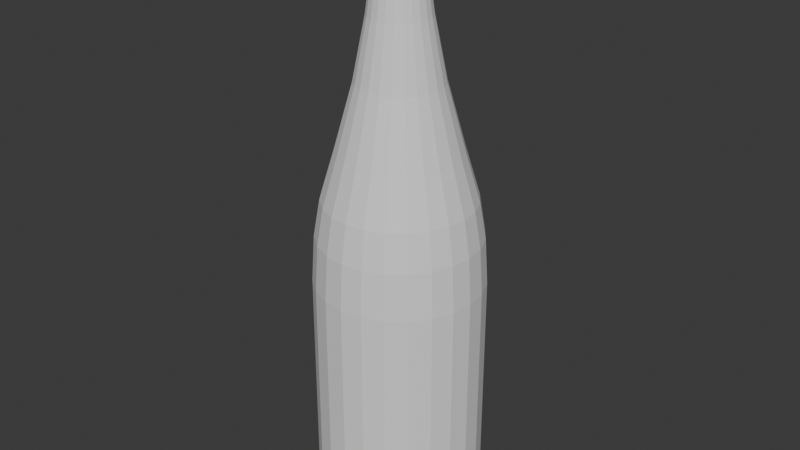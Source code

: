 # Source: beer_model.blend  (saved by Blender 4.0.36; exported with 4.5.12 LTS)
import bpy
from mathutils import Matrix  # noqa: F401  (used for matrix-valued properties, if any)

bpy.ops.wm.read_factory_settings(use_empty=True)
scene = bpy.context.scene
scene.name = 'Scene'

# ---- collections
col_collection = bpy.data.collections.new('Collection'); scene.collection.children.link(col_collection)

# ---- world
world_world = bpy.data.worlds.new('World'); scene.world = world_world
world_world.use_nodes = True; world_world.node_tree.nodes.clear()
_N = world_world.node_tree.nodes; _L = world_world.node_tree.links
n0 = _N.new('ShaderNodeOutputWorld'); n0.name = 'World Output'; n0.location = (300, 300)
n1 = _N.new('ShaderNodeBackground'); n1.name = 'Background'; n1.location = (10, 300)
n1.inputs[0].default_value = (0.05088, 0.05088, 0.05088, 1.0)
_L.new(n1.outputs[0], n0.inputs[0])
n0.is_active_output = True
world_world.color = (0.05088, 0.05088, 0.05088)
world_world.use_sun_shadow = False
world_world.sun_shadow_jitter_overblur = 0.0

# ---- meshes
me_cylinder = bpy.data.meshes.new('Cylinder')
me_cylinder.from_pydata([(0.0, 1.0, 0.9908), (0.2588, 0.9659, 0.9908), (0.5, 0.866, 0.9908), (0.7071, 0.7071, 0.9908), (0.866, 0.5, 0.9908), (0.9659, 0.2588, 0.9908), (1.0, 0.0, 0.9908), (0.9659, -0.2588, 0.9908), (0.866, -0.5, 0.9908), (0.7071, -0.7071, 0.9908), (0.5, -0.866, 0.9908), (0.2588, -0.9659, 0.9908), (0.0, -1.0, 0.9908), (-0.2588, -0.9659, 0.9908), (-0.5, -0.866, 0.9908), (-0.7071, -0.7071, 0.9908), (-0.866, -0.5, 0.9908), (-0.9659, -0.2588, 0.9908), (-1.0, 0.0, 0.9908), (-0.9659, 0.2588, 0.9908), (-0.866, 0.5, 0.9908), (-0.7071, 0.7071, 0.9908), (-0.5, 0.866, 0.9908), (-0.2588, 0.9659, 0.9908), (0.0, 0.8872, -1.555), (0.0, 1.0, -1.443), (0.0, 0.9436, -1.54), (0.0, 0.9849, -1.499), (0.2296, 0.857, -1.555), (0.2588, 0.9659, -1.443), (0.2442, 0.9114, -1.54), (0.2549, 0.9513, -1.499), (0.4436, 0.7683, -1.555), (0.5, 0.866, -1.443), (0.4718, 0.8172, -1.54), (0.4924, 0.8529, -1.499), (0.6273, 0.6273, -1.555), (0.7071, 0.7071, -1.443), (0.6672, 0.6672, -1.54), (0.6964, 0.6964, -1.499), (0.7683, 0.4436, -1.555), (0.866, 0.5, -1.443), (0.8172, 0.4718, -1.54), (0.8529, 0.4924, -1.499), (0.857, 0.2296, -1.555), (0.9659, 0.2588, -1.443), (0.9114, 0.2442, -1.54), (0.9513, 0.2549, -1.499), (0.8872, 0.0, -1.555), (1.0, 0.0, -1.443), (0.9436, 0.0, -1.54), (0.9849, 0.0, -1.499), (0.857, -0.2296, -1.555), (0.9659, -0.2588, -1.443), (0.9114, -0.2442, -1.54), (0.9513, -0.2549, -1.499), (0.7683, -0.4436, -1.555), (0.866, -0.5, -1.443), (0.8172, -0.4718, -1.54), (0.8529, -0.4924, -1.499), (0.6273, -0.6273, -1.555), (0.7071, -0.7071, -1.443), (0.6672, -0.6672, -1.54), (0.6964, -0.6964, -1.499), (0.4436, -0.7683, -1.555), (0.5, -0.866, -1.443), (0.4718, -0.8172, -1.54), (0.4924, -0.8529, -1.499), (0.2296, -0.857, -1.555), (0.2588, -0.9659, -1.443), (0.2442, -0.9114, -1.54), (0.2549, -0.9513, -1.499), (0.0, -0.8872, -1.555), (0.0, -1.0, -1.443), (0.0, -0.9436, -1.54), (0.0, -0.9849, -1.499), (-0.2296, -0.857, -1.555), (-0.2588, -0.9659, -1.443), (-0.2442, -0.9114, -1.54), (-0.2549, -0.9513, -1.499), (-0.4436, -0.7683, -1.555), (-0.5, -0.866, -1.443), (-0.4718, -0.8172, -1.54), (-0.4924, -0.8529, -1.499), (-0.6273, -0.6273, -1.555), (-0.7071, -0.7071, -1.443), (-0.6672, -0.6672, -1.54), (-0.6964, -0.6964, -1.499), (-0.7683, -0.4436, -1.555), (-0.866, -0.5, -1.443), (-0.8172, -0.4718, -1.54), (-0.8529, -0.4924, -1.499), (-0.857, -0.2296, -1.555), (-0.9659, -0.2588, -1.443), (-0.9114, -0.2442, -1.54), (-0.9513, -0.2549, -1.499), (-0.8872, 0.0, -1.555), (-1.0, 0.0, -1.443), (-0.9436, 0.0, -1.54), (-0.9849, 0.0, -1.499), (-0.857, 0.2296, -1.555), (-0.9659, 0.2588, -1.443), (-0.9114, 0.2442, -1.54), (-0.9513, 0.2549, -1.499), (-0.7683, 0.4436, -1.555), (-0.866, 0.5, -1.443), (-0.8172, 0.4718, -1.54), (-0.8529, 0.4924, -1.499), (-0.6273, 0.6273, -1.555), (-0.7071, 0.7071, -1.443), (-0.6672, 0.6672, -1.54), (-0.6964, 0.6964, -1.499), (-0.4436, 0.7683, -1.555), (-0.5, 0.866, -1.443), (-0.4718, 0.8172, -1.54), (-0.4924, 0.8529, -1.499), (-0.2296, 0.857, -1.555), (-0.2588, 0.9659, -1.443), (-0.2442, 0.9114, -1.54), (-0.2549, 0.9513, -1.499), (0.0, 1.0, -0.9735), (0.2588, 0.9659, -0.9735), (-0.2588, 0.9659, -0.9735), (0.5, 0.866, -0.9735), (0.7071, 0.7071, -0.9735), (0.866, 0.5, -0.9735), (0.9659, 0.2588, -0.9735), (1.0, 0.0, -0.9735), (0.9659, -0.2588, -0.9735), (0.866, -0.5, -0.9735), (0.7071, -0.7071, -0.9735), (0.5, -0.866, -0.9735), (0.2588, -0.9659, -0.9735), (0.0, -1.0, -0.9735), (-0.2588, -0.9659, -0.9735), (-0.5, -0.866, -0.9735), (-0.7071, -0.7071, -0.9735), (-0.866, -0.5, -0.9735), (-0.9659, -0.2588, -0.9735), (-1.0, 0.0, -0.9735), (-0.9659, 0.2588, -0.9735), (-0.866, 0.5, -0.9735), (-0.7071, 0.7071, -0.9735), (-0.5, 0.866, -0.9735), (-5.131e-10, 0.9651, 1.482), (0.2498, 0.9322, 1.482), (0.4825, 0.8358, 1.482), (0.6824, 0.6824, 1.482), (0.8358, 0.4825, 1.482), (0.9322, 0.2498, 1.482), (0.9651, -1.466e-10, 1.482), (0.9322, -0.2498, 1.482), (0.8358, -0.4825, 1.482), (0.6824, -0.6824, 1.482), (0.4825, -0.8358, 1.482), (0.2498, -0.9322, 1.482), (-5.131e-10, -0.9651, 1.482), (-0.2498, -0.9322, 1.482), (-0.4825, -0.8358, 1.482), (-0.6824, -0.6824, 1.482), (-0.8358, -0.4825, 1.482), (-0.9322, -0.2498, 1.482), (-0.9651, -1.466e-10, 1.482), (-0.9322, 0.2498, 1.482), (-0.8358, 0.4825, 1.482), (-0.6824, 0.6824, 1.482), (-0.4825, 0.8358, 1.482), (-0.2498, 0.9322, 1.482), (-3.452e-09, 0.89, 1.872), (0.2303, 0.8597, 1.872), (0.445, 0.7708, 1.872), (0.6293, 0.6293, 1.872), (0.7708, 0.445, 1.872), (0.8597, 0.2303, 1.872), (0.89, -1.963e-09, 1.872), (0.8597, -0.2303, 1.872), (0.7708, -0.445, 1.872), (0.6293, -0.6293, 1.872), (0.445, -0.7708, 1.872), (0.2303, -0.8597, 1.872), (-3.452e-09, -0.89, 1.872), (-0.2303, -0.8597, 1.872), (-0.445, -0.7708, 1.872), (-0.6293, -0.6293, 1.872), (-0.7708, -0.445, 1.872), (-0.8597, -0.2303, 1.872), (-0.89, -1.963e-09, 1.872), (-0.8597, 0.2303, 1.872), (-0.7708, 0.445, 1.872), (-0.6293, 0.6293, 1.872), (-0.445, 0.7708, 1.872), (-0.2303, 0.8597, 1.872), (-3.109e-09, 0.7205, 2.372), (0.1865, 0.696, 2.372), (0.3603, 0.624, 2.372), (0.5095, 0.5095, 2.372), (0.624, 0.3603, 2.372), (0.696, 0.1865, 2.372), (0.7205, 1.469e-09, 2.372), (0.696, -0.1865, 2.372), (0.624, -0.3603, 2.372), (0.5095, -0.5095, 2.372), (0.3603, -0.624, 2.372), (0.1865, -0.696, 2.372), (-3.109e-09, -0.7205, 2.372), (-0.1865, -0.696, 2.372), (-0.3603, -0.624, 2.372), (-0.5095, -0.5095, 2.372), (-0.624, -0.3603, 2.372), (-0.696, -0.1865, 2.372), (-0.7205, 1.469e-09, 2.372), (-0.696, 0.1865, 2.372), (-0.624, 0.3603, 2.372), (-0.5095, 0.5095, 2.372), (-0.3603, 0.624, 2.372), (-0.1865, 0.696, 2.372), (-1.343e-08, 0.5057, 3.053), (0.1309, 0.4884, 3.053), (0.2528, 0.4379, 3.053), (0.3576, 0.3576, 3.053), (0.4379, 0.2528, 3.053), (0.4884, 0.1309, 3.053), (0.5057, 1.518e-09, 3.053), (0.4884, -0.1309, 3.053), (0.4379, -0.2528, 3.053), (0.3576, -0.3576, 3.053), (0.2528, -0.4379, 3.053), (0.1309, -0.4884, 3.053), (-1.343e-08, -0.5057, 3.053), (-0.1309, -0.4884, 3.053), (-0.2528, -0.4379, 3.053), (-0.3576, -0.3576, 3.053), (-0.4379, -0.2528, 3.053), (-0.4884, -0.1309, 3.053), (-0.5057, 1.518e-09, 3.053), (-0.4884, 0.1309, 3.053), (-0.4379, 0.2528, 3.053), (-0.3576, 0.3576, 3.053), (-0.2528, 0.4379, 3.053), (-0.1309, 0.4884, 3.053), (-1.304e-08, 0.361, 3.688), (0.09343, 0.3487, 3.688), (0.1805, 0.3126, 3.688), (0.2553, 0.2553, 3.688), (0.3126, 0.1805, 3.688), (0.3487, 0.09343, 3.688), (0.361, 2.285e-09, 3.688), (0.3487, -0.09343, 3.688), (0.3126, -0.1805, 3.688), (0.2553, -0.2553, 3.688), (0.1805, -0.3126, 3.688), (0.09343, -0.3487, 3.688), (-1.304e-08, -0.361, 3.688), (-0.09343, -0.3487, 3.688), (-0.1805, -0.3126, 3.688), (-0.2553, -0.2553, 3.688), (-0.3126, -0.1805, 3.688), (-0.3487, -0.09343, 3.688), (-0.361, 2.285e-09, 3.688), (-0.3487, 0.09343, 3.688), (-0.3126, 0.1805, 3.688), (-0.2553, 0.2553, 3.688), (-0.1805, 0.3126, 3.688), (-0.09343, 0.3487, 3.688), (-1.058e-08, 0.2777, 4.207), (0.07188, 0.2683, 4.207), (0.1389, 0.2405, 4.207), (0.1964, 0.1964, 4.207), (0.2405, 0.1389, 4.207), (0.2683, 0.07188, 4.207), (0.2777, 1.758e-09, 4.207), (0.2683, -0.07188, 4.207), (0.2405, -0.1389, 4.207), (0.1964, -0.1964, 4.207), (0.1389, -0.2405, 4.207), (0.07188, -0.2683, 4.207), (-1.058e-08, -0.2777, 4.207), (-0.07188, -0.2683, 4.207), (-0.1389, -0.2405, 4.207), (-0.1964, -0.1964, 4.207), (-0.2405, -0.1389, 4.207), (-0.2683, -0.07188, 4.207), (-0.2777, 1.758e-09, 4.207), (-0.2683, 0.07188, 4.207), (-0.2405, 0.1389, 4.207), (-0.1964, 0.1964, 4.207), (-0.1389, 0.2405, 4.207), (-0.07188, 0.2683, 4.207), (-1.427e-08, 0.3524, 4.238), (0.0912, 0.3404, 4.238), (0.1762, 0.3052, 4.238), (0.2492, 0.2492, 4.238), (0.3052, 0.1762, 4.238), (0.3404, 0.0912, 4.238), (0.3524, 2.795e-09, 4.238), (0.3404, -0.0912, 4.238), (0.3052, -0.1762, 4.238), (0.2492, -0.2492, 4.238), (0.1762, -0.3052, 4.238), (0.0912, -0.3404, 4.238), (-1.427e-08, -0.3524, 4.238), (-0.0912, -0.3404, 4.238), (-0.1762, -0.3052, 4.238), (-0.2492, -0.2492, 4.238), (-0.3052, -0.1762, 4.238), (-0.3404, -0.0912, 4.238), (-0.3524, 2.795e-09, 4.238), (-0.3404, 0.0912, 4.238), (-0.3052, 0.1762, 4.238), (-0.2492, 0.2492, 4.238), (-0.1762, 0.3052, 4.238), (-0.0912, 0.3404, 4.238), (-1.427e-08, 0.3524, 4.467), (0.0912, 0.3404, 4.467), (0.1762, 0.3052, 4.467), (0.2492, 0.2492, 4.467), (0.3052, 0.1762, 4.467), (0.3404, 0.0912, 4.467), (0.3524, 2.795e-09, 4.467), (0.3404, -0.0912, 4.467), (0.3052, -0.1762, 4.467), (0.2492, -0.2492, 4.467), (0.1762, -0.3052, 4.467), (0.0912, -0.3404, 4.467), (-1.427e-08, -0.3524, 4.467), (-0.0912, -0.3404, 4.467), (-0.1762, -0.3052, 4.467), (-0.2492, -0.2492, 4.467), (-0.3052, -0.1762, 4.467), (-0.3404, -0.0912, 4.467), (-0.3524, 2.795e-09, 4.467), (-0.3404, 0.0912, 4.467), (-0.3052, 0.1762, 4.467), (-0.2492, 0.2492, 4.467), (-0.1762, 0.3052, 4.467), (-0.0912, 0.3404, 4.467), (-1.073e-08, 0.2695, 4.501), (0.06976, 0.2603, 4.501), (0.1348, 0.2334, 4.501), (0.1906, 0.1906, 4.501), (0.2334, 0.1348, 4.501), (0.2603, 0.06976, 4.501), (0.2695, 2.384e-09, 4.501), (0.2603, -0.06976, 4.501), (0.2334, -0.1348, 4.501), (0.1906, -0.1906, 4.501), (0.1348, -0.2334, 4.501), (0.06976, -0.2603, 4.501), (-1.073e-08, -0.2695, 4.501), (-0.06976, -0.2603, 4.501), (-0.1348, -0.2334, 4.501), (-0.1906, -0.1906, 4.501), (-0.2334, -0.1348, 4.501), (-0.2603, -0.06976, 4.501), (-0.2695, 2.384e-09, 4.501), (-0.2603, 0.06976, 4.501), (-0.2334, 0.1348, 4.501), (-0.1906, 0.1906, 4.501), (-0.1348, 0.2334, 4.501), (-0.06976, 0.2603, 4.501), (-1.237e-08, 0.3541, 4.501), (0.09164, 0.342, 4.501), (0.177, 0.3066, 4.501), (0.2504, 0.2504, 4.501), (0.3066, 0.177, 4.501), (0.342, 0.09164, 4.501), (0.3541, 4.449e-09, 4.501), (0.342, -0.09164, 4.501), (0.3066, -0.177, 4.501), (0.2504, -0.2504, 4.501), (0.177, -0.3066, 4.501), (0.09164, -0.342, 4.501), (-1.237e-08, -0.3541, 4.501), (-0.09164, -0.342, 4.501), (-0.177, -0.3066, 4.501), (-0.2504, -0.2504, 4.501), (-0.3066, -0.177, 4.501), (-0.342, -0.09164, 4.501), (-0.3541, 4.449e-09, 4.501), (-0.342, 0.09164, 4.501), (-0.3066, 0.177, 4.501), (-0.2504, 0.2504, 4.501), (-0.177, 0.3066, 4.501), (-0.09164, 0.342, 4.501), (-1.237e-08, 0.3541, 4.609), (-1.211e-08, 0.2775, 4.685), (-1.234e-08, 0.3316, 4.663), (0.07183, 0.2681, 4.685), (0.09164, 0.342, 4.609), (0.08584, 0.3203, 4.663), (0.1388, 0.2403, 4.685), (0.177, 0.3066, 4.609), (0.1658, 0.2872, 4.663), (0.1962, 0.1962, 4.685), (0.2504, 0.2504, 4.609), (0.2345, 0.2345, 4.663), (0.2403, 0.1388, 4.685), (0.3066, 0.177, 4.609), (0.2872, 0.1658, 4.663), (0.2681, 0.07183, 4.685), (0.342, 0.09164, 4.609), (0.3203, 0.08584, 4.663), (0.2775, -1.09e-07, 4.685), (0.3541, 4.449e-09, 4.609), (0.3316, -2.875e-08, 4.663), (0.2681, -0.07183, 4.685), (0.342, -0.09164, 4.609), (0.3203, -0.08584, 4.663), (0.2403, -0.1388, 4.685), (0.3066, -0.177, 4.609), (0.2872, -0.1658, 4.663), (0.1962, -0.1962, 4.685), (0.2504, -0.2504, 4.609), (0.2345, -0.2345, 4.663), (0.1388, -0.2403, 4.685), (0.177, -0.3066, 4.609), (0.1658, -0.2872, 4.663), (0.07183, -0.2681, 4.685), (0.09164, -0.342, 4.609), (0.08584, -0.3203, 4.663), (-1.304e-08, -0.2775, 4.685), (-1.237e-08, -0.3541, 4.609), (-1.257e-08, -0.3316, 4.663), (-0.07183, -0.2681, 4.685), (-0.09164, -0.342, 4.609), (-0.08584, -0.3203, 4.663), (-0.1388, -0.2403, 4.685), (-0.177, -0.3066, 4.609), (-0.1658, -0.2872, 4.663), (-0.1962, -0.1962, 4.685), (-0.2504, -0.2504, 4.609), (-0.2345, -0.2345, 4.663), (-0.2403, -0.1388, 4.685), (-0.3066, -0.177, 4.609), (-0.2872, -0.1658, 4.663), (-0.2681, -0.07183, 4.685), (-0.342, -0.09164, 4.609), (-0.3203, -0.08584, 4.663), (-0.2775, -1.071e-07, 4.685), (-0.3541, 4.449e-09, 4.609), (-0.3316, -2.829e-08, 4.663), (-0.2681, 0.07183, 4.685), (-0.342, 0.09164, 4.609), (-0.3203, 0.08584, 4.663), (-0.2403, 0.1388, 4.685), (-0.3066, 0.177, 4.609), (-0.2872, 0.1658, 4.663), (-0.1962, 0.1962, 4.685), (-0.2504, 0.2504, 4.609), (-0.2345, 0.2345, 4.663), (-0.1388, 0.2403, 4.685), (-0.177, 0.3066, 4.609), (-0.1658, 0.2872, 4.663), (-0.07183, 0.2681, 4.685), (-0.09164, 0.342, 4.609), (-0.08584, 0.3203, 4.663)], [], [(122, 23, 0, 120), (123, 2, 3, 124), (124, 3, 4, 125), (125, 4, 5, 126), (126, 5, 6, 127), (127, 6, 7, 128), (128, 7, 8, 129), (129, 8, 9, 130), (130, 9, 10, 131), (131, 10, 11, 132), (132, 11, 12, 133), (133, 12, 13, 134), (134, 13, 14, 135), (135, 14, 15, 136), (136, 15, 16, 137), (137, 16, 17, 138), (138, 17, 18, 139), (139, 18, 19, 140), (140, 19, 20, 141), (141, 20, 21, 142), (142, 21, 22, 143), (143, 22, 23, 122), (18, 17, 161, 162), (121, 1, 2, 123), (120, 0, 1, 121), (25, 29, 31, 27), (27, 31, 30, 26), (26, 30, 28, 24), (29, 33, 35, 31), (31, 35, 34, 30), (30, 34, 32, 28), (33, 37, 39, 35), (35, 39, 38, 34), (34, 38, 36, 32), (37, 41, 43, 39), (39, 43, 42, 38), (38, 42, 40, 36), (41, 45, 47, 43), (43, 47, 46, 42), (42, 46, 44, 40), (45, 49, 51, 47), (47, 51, 50, 46), (46, 50, 48, 44), (49, 53, 55, 51), (51, 55, 54, 50), (50, 54, 52, 48), (53, 57, 59, 55), (55, 59, 58, 54), (54, 58, 56, 52), (57, 61, 63, 59), (59, 63, 62, 58), (58, 62, 60, 56), (61, 65, 67, 63), (63, 67, 66, 62), (62, 66, 64, 60), (65, 69, 71, 67), (67, 71, 70, 66), (66, 70, 68, 64), (69, 73, 75, 71), (71, 75, 74, 70), (70, 74, 72, 68), (73, 77, 79, 75), (75, 79, 78, 74), (74, 78, 76, 72), (77, 81, 83, 79), (79, 83, 82, 78), (78, 82, 80, 76), (81, 85, 87, 83), (83, 87, 86, 82), (82, 86, 84, 80), (85, 89, 91, 87), (87, 91, 90, 86), (86, 90, 88, 84), (89, 93, 95, 91), (91, 95, 94, 90), (90, 94, 92, 88), (93, 97, 99, 95), (95, 99, 98, 94), (94, 98, 96, 92), (97, 101, 103, 99), (99, 103, 102, 98), (98, 102, 100, 96), (101, 105, 107, 103), (103, 107, 106, 102), (102, 106, 104, 100), (105, 109, 111, 107), (107, 111, 110, 106), (106, 110, 108, 104), (109, 113, 115, 111), (111, 115, 114, 110), (110, 114, 112, 108), (113, 117, 119, 115), (115, 119, 118, 114), (114, 118, 116, 112), (117, 25, 27, 119), (119, 27, 26, 118), (118, 26, 24, 116), (24, 28, 32, 36, 40, 44, 48, 52, 56, 60, 64, 68, 72, 76, 80, 84, 88, 92, 96, 100, 104, 108, 112, 116), (25, 120, 121, 29), (29, 121, 123, 33), (113, 143, 122, 117), (109, 142, 143, 113), (105, 141, 142, 109), (101, 140, 141, 105), (97, 139, 140, 101), (93, 138, 139, 97), (89, 137, 138, 93), (85, 136, 137, 89), (81, 135, 136, 85), (77, 134, 135, 81), (73, 133, 134, 77), (69, 132, 133, 73), (65, 131, 132, 69), (61, 130, 131, 65), (57, 129, 130, 61), (53, 128, 129, 57), (49, 127, 128, 53), (45, 126, 127, 49), (41, 125, 126, 45), (37, 124, 125, 41), (33, 123, 124, 37), (117, 122, 120, 25), (11, 10, 154, 155), (4, 3, 147, 148), (19, 18, 162, 163), (12, 11, 155, 156), (5, 4, 148, 149), (20, 19, 163, 164), (13, 12, 156, 157), (6, 5, 149, 150), (21, 20, 164, 165), (14, 13, 157, 158), (7, 6, 150, 151), (22, 21, 165, 166), (15, 14, 158, 159), (8, 7, 151, 152), (23, 22, 166, 167), (1, 0, 144, 145), (16, 15, 159, 160), (9, 8, 152, 153), (0, 23, 167, 144), (2, 1, 145, 146), (17, 16, 160, 161), (10, 9, 153, 154), (3, 2, 146, 147), (149, 148, 172, 173), (164, 163, 187, 188), (157, 156, 180, 181), (150, 149, 173, 174), (165, 164, 188, 189), (158, 157, 181, 182), (151, 150, 174, 175), (166, 165, 189, 190), (159, 158, 182, 183), (152, 151, 175, 176), (167, 166, 190, 191), (145, 144, 168, 169), (160, 159, 183, 184), (153, 152, 176, 177), (144, 167, 191, 168), (146, 145, 169, 170), (161, 160, 184, 185), (154, 153, 177, 178), (147, 146, 170, 171), (162, 161, 185, 186), (155, 154, 178, 179), (148, 147, 171, 172), (163, 162, 186, 187), (156, 155, 179, 180), (177, 176, 200, 201), (168, 191, 215, 192), (170, 169, 193, 194), (185, 184, 208, 209), (178, 177, 201, 202), (171, 170, 194, 195), (186, 185, 209, 210), (179, 178, 202, 203), (172, 171, 195, 196), (187, 186, 210, 211), (180, 179, 203, 204), (173, 172, 196, 197), (188, 187, 211, 212), (181, 180, 204, 205), (174, 173, 197, 198), (189, 188, 212, 213), (182, 181, 205, 206), (175, 174, 198, 199), (190, 189, 213, 214), (183, 182, 206, 207), (176, 175, 199, 200), (191, 190, 214, 215), (169, 168, 192, 193), (184, 183, 207, 208), (201, 200, 224, 225), (192, 215, 239, 216), (194, 193, 217, 218), (209, 208, 232, 233), (202, 201, 225, 226), (195, 194, 218, 219), (210, 209, 233, 234), (203, 202, 226, 227), (196, 195, 219, 220), (211, 210, 234, 235), (204, 203, 227, 228), (197, 196, 220, 221), (212, 211, 235, 236), (205, 204, 228, 229), (198, 197, 221, 222), (213, 212, 236, 237), (206, 205, 229, 230), (199, 198, 222, 223), (214, 213, 237, 238), (207, 206, 230, 231), (200, 199, 223, 224), (215, 214, 238, 239), (193, 192, 216, 217), (208, 207, 231, 232), (223, 222, 246, 247), (238, 237, 261, 262), (231, 230, 254, 255), (224, 223, 247, 248), (239, 238, 262, 263), (217, 216, 240, 241), (232, 231, 255, 256), (225, 224, 248, 249), (216, 239, 263, 240), (218, 217, 241, 242), (233, 232, 256, 257), (226, 225, 249, 250), (219, 218, 242, 243), (234, 233, 257, 258), (227, 226, 250, 251), (220, 219, 243, 244), (235, 234, 258, 259), (228, 227, 251, 252), (221, 220, 244, 245), (236, 235, 259, 260), (229, 228, 252, 253), (222, 221, 245, 246), (237, 236, 260, 261), (230, 229, 253, 254), (255, 254, 278, 279), (248, 247, 271, 272), (263, 262, 286, 287), (241, 240, 264, 265), (256, 255, 279, 280), (249, 248, 272, 273), (240, 263, 287, 264), (242, 241, 265, 266), (257, 256, 280, 281), (250, 249, 273, 274), (243, 242, 266, 267), (258, 257, 281, 282), (251, 250, 274, 275), (244, 243, 267, 268), (259, 258, 282, 283), (252, 251, 275, 276), (245, 244, 268, 269), (260, 259, 283, 284), (253, 252, 276, 277), (246, 245, 269, 270), (261, 260, 284, 285), (254, 253, 277, 278), (247, 246, 270, 271), (262, 261, 285, 286), (268, 267, 291, 292), (283, 282, 306, 307), (276, 275, 299, 300), (269, 268, 292, 293), (284, 283, 307, 308), (277, 276, 300, 301), (270, 269, 293, 294), (285, 284, 308, 309), (278, 277, 301, 302), (271, 270, 294, 295), (286, 285, 309, 310), (279, 278, 302, 303), (272, 271, 295, 296), (287, 286, 310, 311), (265, 264, 288, 289), (280, 279, 303, 304), (273, 272, 296, 297), (264, 287, 311, 288), (266, 265, 289, 290), (281, 280, 304, 305), (274, 273, 297, 298), (267, 266, 290, 291), (282, 281, 305, 306), (275, 274, 298, 299), (296, 295, 319, 320), (311, 310, 334, 335), (289, 288, 312, 313), (304, 303, 327, 328), (297, 296, 320, 321), (288, 311, 335, 312), (290, 289, 313, 314), (305, 304, 328, 329), (298, 297, 321, 322), (291, 290, 314, 315), (306, 305, 329, 330), (299, 298, 322, 323), (292, 291, 315, 316), (307, 306, 330, 331), (300, 299, 323, 324), (293, 292, 316, 317), (308, 307, 331, 332), (301, 300, 324, 325), (294, 293, 317, 318), (309, 308, 332, 333), (302, 301, 325, 326), (295, 294, 318, 319), (310, 309, 333, 334), (303, 302, 326, 327), (318, 317, 341, 342), (333, 332, 356, 357), (326, 325, 349, 350), (319, 318, 342, 343), (334, 333, 357, 358), (327, 326, 350, 351), (320, 319, 343, 344), (335, 334, 358, 359), (313, 312, 336, 337), (328, 327, 351, 352), (321, 320, 344, 345), (312, 335, 359, 336), (314, 313, 337, 338), (329, 328, 352, 353), (322, 321, 345, 346), (315, 314, 338, 339), (330, 329, 353, 354), (323, 322, 346, 347), (316, 315, 339, 340), (331, 330, 354, 355), (324, 323, 347, 348), (317, 316, 340, 341), (332, 331, 355, 356), (325, 324, 348, 349), (353, 352, 376, 377), (346, 345, 369, 370), (339, 338, 362, 363), (354, 353, 377, 378), (347, 346, 370, 371), (340, 339, 363, 364), (355, 354, 378, 379), (348, 347, 371, 372), (341, 340, 364, 365), (356, 355, 379, 380), (349, 348, 372, 373), (342, 341, 365, 366), (357, 356, 380, 381), (350, 349, 373, 374), (343, 342, 366, 367), (358, 357, 381, 382), (351, 350, 374, 375), (344, 343, 367, 368), (359, 358, 382, 383), (337, 336, 360, 361), (352, 351, 375, 376), (345, 344, 368, 369), (336, 359, 383, 360), (338, 337, 361, 362), (367, 366, 403, 406), (382, 381, 448, 451), (375, 374, 427, 430), (368, 367, 406, 409), (383, 382, 451, 454), (376, 375, 430, 433), (369, 368, 409, 412), (362, 361, 388, 391), (377, 376, 433, 436), (370, 369, 412, 415), (361, 360, 384, 388), (363, 362, 391, 394), (378, 377, 436, 439), (371, 370, 415, 418), (364, 363, 394, 397), (379, 378, 439, 442), (372, 371, 418, 421), (365, 364, 397, 400), (380, 379, 442, 445), (373, 372, 421, 424), (366, 365, 400, 403), (381, 380, 445, 448), (374, 373, 424, 427), (360, 383, 454, 384), (388, 384, 386, 389), (389, 386, 385, 387), (391, 388, 389, 392), (392, 389, 387, 390), (394, 391, 392, 395), (395, 392, 390, 393), (397, 394, 395, 398), (398, 395, 393, 396), (400, 397, 398, 401), (401, 398, 396, 399), (403, 400, 401, 404), (404, 401, 399, 402), (406, 403, 404, 407), (407, 404, 402, 405), (409, 406, 407, 410), (410, 407, 405, 408), (412, 409, 410, 413), (413, 410, 408, 411), (415, 412, 413, 416), (416, 413, 411, 414), (418, 415, 416, 419), (419, 416, 414, 417), (421, 418, 419, 422), (422, 419, 417, 420), (424, 421, 422, 425), (425, 422, 420, 423), (427, 424, 425, 428), (428, 425, 423, 426), (430, 427, 428, 431), (431, 428, 426, 429), (433, 430, 431, 434), (434, 431, 429, 432), (436, 433, 434, 437), (437, 434, 432, 435), (439, 436, 437, 440), (440, 437, 435, 438), (442, 439, 440, 443), (443, 440, 438, 441), (445, 442, 443, 446), (446, 443, 441, 444), (448, 445, 446, 449), (449, 446, 444, 447), (451, 448, 449, 452), (452, 449, 447, 450), (454, 451, 452, 455), (455, 452, 450, 453), (384, 454, 455, 386), (386, 455, 453, 385), (387, 385, 453, 450, 447, 444, 441, 438, 435, 432, 429, 426, 423, 420, 417, 414, 411, 408, 405, 402, 399, 396, 393, 390)])
_uv = me_cylinder.uv_layers.new(name='UVMap')
_uv.uv.foreach_set('vector', [0.04167, 0.6138, 0.04167, 1.0, -1.863e-07, 1.0, -1.863e-07, 0.6138, 0.9167, 0.6138, 0.9167, 1.0, 0.875, 1.0, 0.875, 0.6138, 0.875, 0.6138, 0.875, 1.0, 0.8333, 1.0, 0.8333, 0.6138, 0.8333, 0.6138, 0.8333, 1.0, 0.7917, 1.0, 0.7917, 0.6138, 0.7917, 0.6138, 0.7917, 1.0, 0.75, 1.0, 0.75, 0.6138, 0.75, 0.6138, 0.75, 1.0, 0.7083, 1.0, 0.7083, 0.6138, 0.7083, 0.6138, 0.7083, 1.0, 0.6667, 1.0, 0.6667, 0.6138, 0.6667, 0.6138, 0.6667, 1.0, 0.625, 1.0, 0.625, 0.6138, 0.625, 0.6138, 0.625, 1.0, 0.5833, 1.0, 0.5833, 0.6138, 0.5833, 0.6138, 0.5833, 1.0, 0.5417, 1.0, 0.5417, 0.6138, 0.5417, 0.6138, 0.5417, 1.0, 0.5, 1.0, 0.5, 0.6138, 0.5, 0.6138, 0.5, 1.0, 0.4583, 1.0, 0.4583, 0.6138, 0.4583, 0.6138, 0.4583, 1.0, 0.4167, 1.0, 0.4167, 0.6138, 0.4167, 0.6138, 0.4167, 1.0, 0.375, 1.0, 0.375, 0.6138, 0.375, 0.6138, 0.375, 1.0, 0.3333, 1.0, 0.3333, 0.6138, 0.3333, 0.6138, 0.3333, 1.0, 0.2917, 1.0, 0.2917, 0.6138, 0.2917, 0.6138, 0.2917, 1.0, 0.25, 1.0, 0.25, 0.6138, 0.25, 0.6138, 0.25, 1.0, 0.2083, 1.0, 0.2083, 0.6138, 0.2083, 0.6138, 0.2083, 1.0, 0.1667, 1.0, 0.1667, 0.6138, 0.1667, 0.6138, 0.1667, 1.0, 0.125, 1.0, 0.125, 0.6138, 0.125, 0.6138, 0.125, 1.0, 0.08333, 1.0, 0.08333, 0.6138, 0.08333, 0.6138, 0.08333, 1.0, 0.04167, 1.0, 0.04167, 0.6138, 0.25, 1.0, 0.2917, 1.0, 0.2917, 1.0, 0.25, 1.0, 0.9583, 0.6138, 0.9583, 1.0, 0.9167, 1.0, 0.9167, 0.6138, 1.0, 0.6138, 1.0, 1.0, 0.9583, 1.0, 0.9583, 0.6138, 1.0, 0.5219, 0.9583, 0.5219, 0.9586, 0.5, 0.9997, 0.5, 0.7505, 0.4899, 0.8116, 0.4819, 0.8086, 0.4687, 0.75, 0.4765, 0.75, 0.4765, 0.8086, 0.4687, 0.8051, 0.4557, 0.75, 0.4629, 0.9583, 0.5219, 0.9167, 0.5219, 0.917, 0.5, 0.958, 0.5, 0.8126, 0.4816, 0.8696, 0.458, 0.8632, 0.4461, 0.8086, 0.4687, 0.8086, 0.4687, 0.8632, 0.4461, 0.8565, 0.4344, 0.8051, 0.4557, 0.9167, 0.5219, 0.875, 0.5219, 0.8753, 0.5, 0.9164, 0.5, 0.8704, 0.4576, 0.9193, 0.42, 0.9101, 0.4101, 0.8632, 0.4461, 0.8632, 0.4461, 0.9101, 0.4101, 0.9006, 0.4006, 0.8565, 0.4344, 0.875, 0.5219, 0.8333, 0.5219, 0.8336, 0.5, 0.8747, 0.5, 0.92, 0.4193, 0.9576, 0.3704, 0.9461, 0.3632, 0.9101, 0.4101, 0.9101, 0.4101, 0.9461, 0.3632, 0.9344, 0.3565, 0.9006, 0.4006, 0.8333, 0.5219, 0.7917, 0.5219, 0.792, 0.5, 0.833, 0.5, 0.958, 0.3696, 0.9816, 0.3126, 0.9687, 0.3086, 0.9461, 0.3632, 0.9461, 0.3632, 0.9687, 0.3086, 0.9557, 0.3051, 0.9344, 0.3565, 0.7917, 0.5219, 0.75, 0.5219, 0.7503, 0.5, 0.7914, 0.5, 0.9819, 0.3116, 0.9899, 0.2505, 0.9765, 0.25, 0.9687, 0.3086, 0.9687, 0.3086, 0.9765, 0.25, 0.9629, 0.25, 0.9557, 0.3051, 0.75, 0.5219, 0.7083, 0.5219, 0.7086, 0.5, 0.7497, 0.5, 0.9899, 0.2495, 0.9819, 0.1884, 0.9687, 0.1914, 0.9765, 0.25, 0.9765, 0.25, 0.9687, 0.1914, 0.9557, 0.1949, 0.9629, 0.25, 0.7083, 0.5219, 0.6667, 0.5219, 0.667, 0.5, 0.708, 0.5, 0.9816, 0.1874, 0.958, 0.1304, 0.9461, 0.1368, 0.9687, 0.1914, 0.9687, 0.1914, 0.9461, 0.1368, 0.9344, 0.1435, 0.9557, 0.1949, 0.6667, 0.5219, 0.625, 0.5219, 0.6253, 0.5, 0.6664, 0.5, 0.9576, 0.1296, 0.92, 0.08067, 0.9101, 0.08987, 0.9461, 0.1368, 0.9461, 0.1368, 0.9101, 0.08987, 0.9006, 0.09944, 0.9344, 0.1435, 0.625, 0.5219, 0.5833, 0.5219, 0.5836, 0.5, 0.6247, 0.5, 0.9193, 0.08001, 0.8704, 0.04244, 0.8632, 0.05388, 0.9101, 0.08987, 0.9101, 0.08987, 0.8632, 0.05388, 0.8565, 0.0656, 0.9006, 0.09944, 0.5833, 0.5219, 0.5417, 0.5219, 0.542, 0.5, 0.583, 0.5, 0.8696, 0.04197, 0.8126, 0.01836, 0.8086, 0.03125, 0.8632, 0.05388, 0.8632, 0.05388, 0.8086, 0.03125, 0.8051, 0.04433, 0.8565, 0.0656, 0.5417, 0.5219, 0.5, 0.5219, 0.5003, 0.5, 0.5414, 0.5, 0.8116, 0.01812, 0.7505, 0.01006, 0.75, 0.02354, 0.8086, 0.03125, 0.8086, 0.03125, 0.75, 0.02354, 0.75, 0.03708, 0.8051, 0.04433, 0.5, 0.5219, 0.4583, 0.5219, 0.4586, 0.5, 0.4997, 0.5, 0.7495, 0.01006, 0.6884, 0.01812, 0.6914, 0.03125, 0.75, 0.02354, 0.75, 0.02354, 0.6914, 0.03125, 0.6949, 0.04433, 0.75, 0.03708, 0.4583, 0.5219, 0.4167, 0.5219, 0.417, 0.5, 0.458, 0.5, 0.6874, 0.01836, 0.6304, 0.04197, 0.6368, 0.05388, 0.6914, 0.03125, 0.6914, 0.03125, 0.6368, 0.05388, 0.6435, 0.0656, 0.6949, 0.04433, 0.4167, 0.5219, 0.375, 0.5219, 0.3753, 0.5, 0.4164, 0.5, 0.6296, 0.04244, 0.5807, 0.08001, 0.5899, 0.08987, 0.6368, 0.05388, 0.6368, 0.05388, 0.5899, 0.08987, 0.5994, 0.09944, 0.6435, 0.0656, 0.375, 0.5219, 0.3333, 0.5219, 0.3336, 0.5, 0.3747, 0.5, 0.58, 0.08067, 0.5424, 0.1296, 0.5539, 0.1368, 0.5899, 0.08987, 0.5899, 0.08987, 0.5539, 0.1368, 0.5656, 0.1435, 0.5994, 0.09944, 0.3333, 0.5219, 0.2917, 0.5219, 0.292, 0.5, 0.333, 0.5, 0.542, 0.1304, 0.5184, 0.1874, 0.5313, 0.1914, 0.5539, 0.1368, 0.5539, 0.1368, 0.5313, 0.1914, 0.5443, 0.1949, 0.5656, 0.1435, 0.2917, 0.5219, 0.25, 0.5219, 0.2503, 0.5, 0.2914, 0.5, 0.5181, 0.1884, 0.5101, 0.2495, 0.5235, 0.25, 0.5313, 0.1914, 0.5313, 0.1914, 0.5235, 0.25, 0.5371, 0.25, 0.5443, 0.1949, 0.25, 0.5219, 0.2083, 0.5219, 0.2086, 0.5, 0.2497, 0.5, 0.5101, 0.2505, 0.5181, 0.3116, 0.5313, 0.3086, 0.5235, 0.25, 0.5235, 0.25, 0.5313, 0.3086, 0.5443, 0.3051, 0.5371, 0.25, 0.2083, 0.5219, 0.1667, 0.5219, 0.167, 0.5, 0.208, 0.5, 0.5184, 0.3126, 0.542, 0.3696, 0.5539, 0.3632, 0.5313, 0.3086, 0.5313, 0.3086, 0.5539, 0.3632, 0.5656, 0.3565, 0.5443, 0.3051, 0.1667, 0.5219, 0.125, 0.5219, 0.1253, 0.5, 0.1664, 0.5, 0.5424, 0.3704, 0.58, 0.4193, 0.5899, 0.4101, 0.5539, 0.3632, 0.5539, 0.3632, 0.5899, 0.4101, 0.5994, 0.4006, 0.5656, 0.3565, 0.125, 0.5219, 0.08333, 0.5219, 0.08365, 0.5, 0.1247, 0.5, 0.5807, 0.42, 0.6296, 0.4576, 0.6368, 0.4461, 0.5899, 0.4101, 0.5899, 0.4101, 0.6368, 0.4461, 0.6435, 0.4344, 0.5994, 0.4006, 0.08333, 0.5219, 0.04167, 0.5219, 0.04198, 0.5, 0.08302, 0.5, 0.6304, 0.458, 0.6874, 0.4816, 0.6914, 0.4687, 0.6368, 0.4461, 0.6368, 0.4461, 0.6914, 0.4687, 0.6949, 0.4557, 0.6435, 0.4344, 0.04167, 0.5219, -1.863e-07, 0.5219, 0.0003147, 0.5, 0.04135, 0.5, 0.6884, 0.4819, 0.7495, 0.4899, 0.75, 0.4765, 0.6914, 0.4687, 0.6914, 0.4687, 0.75, 0.4765, 0.75, 0.4629, 0.6949, 0.4557, 0.75, 0.4629, 0.8051, 0.4557, 0.8565, 0.4344, 0.9006, 0.4006, 0.9344, 0.3565, 0.9557, 0.3051, 0.9629, 0.25, 0.9557, 0.1949, 0.9344, 0.1435, 0.9006, 0.09944, 0.8565, 0.0656, 0.8051, 0.04433, 0.75, 0.03708, 0.6949, 0.04433, 0.6435, 0.0656, 0.5994, 0.09944, 0.5656, 0.1435, 0.5443, 0.1949, 0.5371, 0.25, 0.5443, 0.3051, 0.5656, 0.3565, 0.5994, 0.4006, 0.6435, 0.4344, 0.6949, 0.4557, 1.0, 0.5219, 1.0, 0.6138, 0.9583, 0.6138, 0.9583, 0.5219, 0.9583, 0.5219, 0.9583, 0.6138, 0.9167, 0.6138, 0.9167, 0.5219, 0.08333, 0.5219, 0.08333, 0.6138, 0.04167, 0.6138, 0.04167, 0.5219, 0.125, 0.5219, 0.125, 0.6138, 0.08333, 0.6138, 0.08333, 0.5219, 0.1667, 0.5219, 0.1667, 0.6138, 0.125, 0.6138, 0.125, 0.5219, 0.2083, 0.5219, 0.2083, 0.6138, 0.1667, 0.6138, 0.1667, 0.5219, 0.25, 0.5219, 0.25, 0.6138, 0.2083, 0.6138, 0.2083, 0.5219, 0.2917, 0.5219, 0.2917, 0.6138, 0.25, 0.6138, 0.25, 0.5219, 0.3333, 0.5219, 0.3333, 0.6138, 0.2917, 0.6138, 0.2917, 0.5219, 0.375, 0.5219, 0.375, 0.6138, 0.3333, 0.6138, 0.3333, 0.5219, 0.4167, 0.5219, 0.4167, 0.6138, 0.375, 0.6138, 0.375, 0.5219, 0.4583, 0.5219, 0.4583, 0.6138, 0.4167, 0.6138, 0.4167, 0.5219, 0.5, 0.5219, 0.5, 0.6138, 0.4583, 0.6138, 0.4583, 0.5219, 0.5417, 0.5219, 0.5417, 0.6138, 0.5, 0.6138, 0.5, 0.5219, 0.5833, 0.5219, 0.5833, 0.6138, 0.5417, 0.6138, 0.5417, 0.5219, 0.625, 0.5219, 0.625, 0.6138, 0.5833, 0.6138, 0.5833, 0.5219, 0.6667, 0.5219, 0.6667, 0.6138, 0.625, 0.6138, 0.625, 0.5219, 0.7083, 0.5219, 0.7083, 0.6138, 0.6667, 0.6138, 0.6667, 0.5219, 0.75, 0.5219, 0.75, 0.6138, 0.7083, 0.6138, 0.7083, 0.5219, 0.7917, 0.5219, 0.7917, 0.6138, 0.75, 0.6138, 0.75, 0.5219, 0.8333, 0.5219, 0.8333, 0.6138, 0.7917, 0.6138, 0.7917, 0.5219, 0.875, 0.5219, 0.875, 0.6138, 0.8333, 0.6138, 0.8333, 0.5219, 0.9167, 0.5219, 0.9167, 0.6138, 0.875, 0.6138, 0.875, 0.5219, 0.04167, 0.5219, 0.04167, 0.6138, -1.863e-07, 0.6138, -1.863e-07, 0.5219, 0.5417, 1.0, 0.5833, 1.0, 0.5833, 1.0, 0.5417, 1.0, 0.8333, 1.0, 0.875, 1.0, 0.875, 1.0, 0.8333, 1.0, 0.2083, 1.0, 0.25, 1.0, 0.25, 1.0, 0.2083, 1.0, 0.5, 1.0, 0.5417, 1.0, 0.5417, 1.0, 0.5, 1.0, 0.7917, 1.0, 0.8333, 1.0, 0.8333, 1.0, 0.7917, 1.0, 0.1667, 1.0, 0.2083, 1.0, 0.2083, 1.0, 0.1667, 1.0, 0.4583, 1.0, 0.5, 1.0, 0.5, 1.0, 0.4583, 1.0, 0.75, 1.0, 0.7917, 1.0, 0.7917, 1.0, 0.75, 1.0, 0.125, 1.0, 0.1667, 1.0, 0.1667, 1.0, 0.125, 1.0, 0.4167, 1.0, 0.4583, 1.0, 0.4583, 1.0, 0.4167, 1.0, 0.7083, 1.0, 0.75, 1.0, 0.75, 1.0, 0.7083, 1.0, 0.08333, 1.0, 0.125, 1.0, 0.125, 1.0, 0.08333, 1.0, 0.375, 1.0, 0.4167, 1.0, 0.4167, 1.0, 0.375, 1.0, 0.6667, 1.0, 0.7083, 1.0, 0.7083, 1.0, 0.6667, 1.0, 0.04167, 1.0, 0.08333, 1.0, 0.08333, 1.0, 0.04167, 1.0, 0.9583, 1.0, 1.0, 1.0, 1.0, 1.0, 0.9583, 1.0, 0.3333, 1.0, 0.375, 1.0, 0.375, 1.0, 0.3333, 1.0, 0.625, 1.0, 0.6667, 1.0, 0.6667, 1.0, 0.625, 1.0, -1.863e-07, 1.0, 0.04167, 1.0, 0.04167, 1.0, -1.863e-07, 1.0, 0.9167, 1.0, 0.9583, 1.0, 0.9583, 1.0, 0.9167, 1.0, 0.2917, 1.0, 0.3333, 1.0, 0.3333, 1.0, 0.2917, 1.0, 0.5833, 1.0, 0.625, 1.0, 0.625, 1.0, 0.5833, 1.0, 0.875, 1.0, 0.9167, 1.0, 0.9167, 1.0, 0.875, 1.0, 0.7917, 1.0, 0.8333, 1.0, 0.8333, 1.0, 0.7917, 1.0, 0.1667, 1.0, 0.2083, 1.0, 0.2083, 1.0, 0.1667, 1.0, 0.4583, 1.0, 0.5, 1.0, 0.5, 1.0, 0.4583, 1.0, 0.75, 1.0, 0.7917, 1.0, 0.7917, 1.0, 0.75, 1.0, 0.125, 1.0, 0.1667, 1.0, 0.1667, 1.0, 0.125, 1.0, 0.4167, 1.0, 0.4583, 1.0, 0.4583, 1.0, 0.4167, 1.0, 0.7083, 1.0, 0.75, 1.0, 0.75, 1.0, 0.7083, 1.0, 0.08333, 1.0, 0.125, 1.0, 0.125, 1.0, 0.08333, 1.0, 0.375, 1.0, 0.4167, 1.0, 0.4167, 1.0, 0.375, 1.0, 0.6667, 1.0, 0.7083, 1.0, 0.7083, 1.0, 0.6667, 1.0, 0.04167, 1.0, 0.08333, 1.0, 0.08333, 1.0, 0.04167, 1.0, 0.9583, 1.0, 1.0, 1.0, 1.0, 1.0, 0.9583, 1.0, 0.3333, 1.0, 0.375, 1.0, 0.375, 1.0, 0.3333, 1.0, 0.625, 1.0, 0.6667, 1.0, 0.6667, 1.0, 0.625, 1.0, -1.863e-07, 1.0, 0.04167, 1.0, 0.04167, 1.0, -1.863e-07, 1.0, 0.9167, 1.0, 0.9583, 1.0, 0.9583, 1.0, 0.9167, 1.0, 0.2917, 1.0, 0.3333, 1.0, 0.3333, 1.0, 0.2917, 1.0, 0.5833, 1.0, 0.625, 1.0, 0.625, 1.0, 0.5833, 1.0, 0.875, 1.0, 0.9167, 1.0, 0.9167, 1.0, 0.875, 1.0, 0.25, 1.0, 0.2917, 1.0, 0.2917, 1.0, 0.25, 1.0, 0.5417, 1.0, 0.5833, 1.0, 0.5833, 1.0, 0.5417, 1.0, 0.8333, 1.0, 0.875, 1.0, 0.875, 1.0, 0.8333, 1.0, 0.2083, 1.0, 0.25, 1.0, 0.25, 1.0, 0.2083, 1.0, 0.5, 1.0, 0.5417, 1.0, 0.5417, 1.0, 0.5, 1.0, 0.625, 1.0, 0.6667, 1.0, 0.6667, 1.0, 0.625, 1.0, -1.863e-07, 1.0, 0.04167, 1.0, 0.04167, 1.0, -1.863e-07, 1.0, 0.9167, 1.0, 0.9583, 1.0, 0.9583, 1.0, 0.9167, 1.0, 0.2917, 1.0, 0.3333, 1.0, 0.3333, 1.0, 0.2917, 1.0, 0.5833, 1.0, 0.625, 1.0, 0.625, 1.0, 0.5833, 1.0, 0.875, 1.0, 0.9167, 1.0, 0.9167, 1.0, 0.875, 1.0, 0.25, 1.0, 0.2917, 1.0, 0.2917, 1.0, 0.25, 1.0, 0.5417, 1.0, 0.5833, 1.0, 0.5833, 1.0, 0.5417, 1.0, 0.8333, 1.0, 0.875, 1.0, 0.875, 1.0, 0.8333, 1.0, 0.2083, 1.0, 0.25, 1.0, 0.25, 1.0, 0.2083, 1.0, 0.5, 1.0, 0.5417, 1.0, 0.5417, 1.0, 0.5, 1.0, 0.7917, 1.0, 0.8333, 1.0, 0.8333, 1.0, 0.7917, 1.0, 0.1667, 1.0, 0.2083, 1.0, 0.2083, 1.0, 0.1667, 1.0, 0.4583, 1.0, 0.5, 1.0, 0.5, 1.0, 0.4583, 1.0, 0.75, 1.0, 0.7917, 1.0, 0.7917, 1.0, 0.75, 1.0, 0.125, 1.0, 0.1667, 1.0, 0.1667, 1.0, 0.125, 1.0, 0.4167, 1.0, 0.4583, 1.0, 0.4583, 1.0, 0.4167, 1.0, 0.7083, 1.0, 0.75, 1.0, 0.75, 1.0, 0.7083, 1.0, 0.08333, 1.0, 0.125, 1.0, 0.125, 1.0, 0.08333, 1.0, 0.375, 1.0, 0.4167, 1.0, 0.4167, 1.0, 0.375, 1.0, 0.6667, 1.0, 0.7083, 1.0, 0.7083, 1.0, 0.6667, 1.0, 0.04167, 1.0, 0.08333, 1.0, 0.08333, 1.0, 0.04167, 1.0, 0.9583, 1.0, 1.0, 1.0, 1.0, 1.0, 0.9583, 1.0, 0.3333, 1.0, 0.375, 1.0, 0.375, 1.0, 0.3333, 1.0, 0.625, 1.0, 0.6667, 1.0, 0.6667, 1.0, 0.625, 1.0, -1.863e-07, 1.0, 0.04167, 1.0, 0.04167, 1.0, -1.863e-07, 1.0, 0.9167, 1.0, 0.9583, 1.0, 0.9583, 1.0, 0.9167, 1.0, 0.2917, 1.0, 0.3333, 1.0, 0.3333, 1.0, 0.2917, 1.0, 0.5833, 1.0, 0.625, 1.0, 0.625, 1.0, 0.5833, 1.0, 0.875, 1.0, 0.9167, 1.0, 0.9167, 1.0, 0.875, 1.0, 0.25, 1.0, 0.2917, 1.0, 0.2917, 1.0, 0.25, 1.0, 0.5417, 1.0, 0.5833, 1.0, 0.5833, 1.0, 0.5417, 1.0, 0.8333, 1.0, 0.875, 1.0, 0.875, 1.0, 0.8333, 1.0, 0.2083, 1.0, 0.25, 1.0, 0.25, 1.0, 0.2083, 1.0, 0.5, 1.0, 0.5417, 1.0, 0.5417, 1.0, 0.5, 1.0, 0.7917, 1.0, 0.8333, 1.0, 0.8333, 1.0, 0.7917, 1.0, 0.1667, 1.0, 0.2083, 1.0, 0.2083, 1.0, 0.1667, 1.0, 0.4583, 1.0, 0.5, 1.0, 0.5, 1.0, 0.4583, 1.0, 0.75, 1.0, 0.7917, 1.0, 0.7917, 1.0, 0.75, 1.0, 0.125, 1.0, 0.1667, 1.0, 0.1667, 1.0, 0.125, 1.0, 0.4167, 1.0, 0.4583, 1.0, 0.4583, 1.0, 0.4167, 1.0, 0.7083, 1.0, 0.75, 1.0, 0.75, 1.0, 0.7083, 1.0, 0.08333, 1.0, 0.125, 1.0, 0.125, 1.0, 0.08333, 1.0, 0.375, 1.0, 0.4167, 1.0, 0.4167, 1.0, 0.375, 1.0, 0.6667, 1.0, 0.7083, 1.0, 0.7083, 1.0, 0.6667, 1.0, 0.04167, 1.0, 0.08333, 1.0, 0.08333, 1.0, 0.04167, 1.0, 0.9583, 1.0, 1.0, 1.0, 1.0, 1.0, 0.9583, 1.0, 0.3333, 1.0, 0.375, 1.0, 0.375, 1.0, 0.3333, 1.0, 0.7083, 1.0, 0.75, 1.0, 0.75, 1.0, 0.7083, 1.0, 0.08333, 1.0, 0.125, 1.0, 0.125, 1.0, 0.08333, 1.0, 0.375, 1.0, 0.4167, 1.0, 0.4167, 1.0, 0.375, 1.0, 0.6667, 1.0, 0.7083, 1.0, 0.7083, 1.0, 0.6667, 1.0, 0.04167, 1.0, 0.08333, 1.0, 0.08333, 1.0, 0.04167, 1.0, 0.9583, 1.0, 1.0, 1.0, 1.0, 1.0, 0.9583, 1.0, 0.3333, 1.0, 0.375, 1.0, 0.375, 1.0, 0.3333, 1.0, 0.625, 1.0, 0.6667, 1.0, 0.6667, 1.0, 0.625, 1.0, -1.863e-07, 1.0, 0.04167, 1.0, 0.04167, 1.0, -1.863e-07, 1.0, 0.9167, 1.0, 0.9583, 1.0, 0.9583, 1.0, 0.9167, 1.0, 0.2917, 1.0, 0.3333, 1.0, 0.3333, 1.0, 0.2917, 1.0, 0.5833, 1.0, 0.625, 1.0, 0.625, 1.0, 0.5833, 1.0, 0.875, 1.0, 0.9167, 1.0, 0.9167, 1.0, 0.875, 1.0, 0.25, 1.0, 0.2917, 1.0, 0.2917, 1.0, 0.25, 1.0, 0.5417, 1.0, 0.5833, 1.0, 0.5833, 1.0, 0.5417, 1.0, 0.8333, 1.0, 0.875, 1.0, 0.875, 1.0, 0.8333, 1.0, 0.2083, 1.0, 0.25, 1.0, 0.25, 1.0, 0.2083, 1.0, 0.5, 1.0, 0.5417, 1.0, 0.5417, 1.0, 0.5, 1.0, 0.7917, 1.0, 0.8333, 1.0, 0.8333, 1.0, 0.7917, 1.0, 0.1667, 1.0, 0.2083, 1.0, 0.2083, 1.0, 0.1667, 1.0, 0.4583, 1.0, 0.5, 1.0, 0.5, 1.0, 0.4583, 1.0, 0.75, 1.0, 0.7917, 1.0, 0.7917, 1.0, 0.75, 1.0, 0.125, 1.0, 0.1667, 1.0, 0.1667, 1.0, 0.125, 1.0, 0.4167, 1.0, 0.4583, 1.0, 0.4583, 1.0, 0.4167, 1.0, 0.375, 1.0, 0.4167, 1.0, 0.4167, 1.0, 0.375, 1.0, 0.6667, 1.0, 0.7083, 1.0, 0.7083, 1.0, 0.6667, 1.0, 0.04167, 1.0, 0.08333, 1.0, 0.08333, 1.0, 0.04167, 1.0, 0.9583, 1.0, 1.0, 1.0, 1.0, 1.0, 0.9583, 1.0, 0.3333, 1.0, 0.375, 1.0, 0.375, 1.0, 0.3333, 1.0, 0.625, 1.0, 0.6667, 1.0, 0.6667, 1.0, 0.625, 1.0, -1.863e-07, 1.0, 0.04167, 1.0, 0.04167, 1.0, -1.863e-07, 1.0, 0.9167, 1.0, 0.9583, 1.0, 0.9583, 1.0, 0.9167, 1.0, 0.2917, 1.0, 0.3333, 1.0, 0.3333, 1.0, 0.2917, 1.0, 0.5833, 1.0, 0.625, 1.0, 0.625, 1.0, 0.5833, 1.0, 0.875, 1.0, 0.9167, 1.0, 0.9167, 1.0, 0.875, 1.0, 0.25, 1.0, 0.2917, 1.0, 0.2917, 1.0, 0.25, 1.0, 0.5417, 1.0, 0.5833, 1.0, 0.5833, 1.0, 0.5417, 1.0, 0.8333, 1.0, 0.875, 1.0, 0.875, 1.0, 0.8333, 1.0, 0.2083, 1.0, 0.25, 1.0, 0.25, 1.0, 0.2083, 1.0, 0.5, 1.0, 0.5417, 1.0, 0.5417, 1.0, 0.5, 1.0, 0.7917, 1.0, 0.8333, 1.0, 0.8333, 1.0, 0.7917, 1.0, 0.1667, 1.0, 0.2083, 1.0, 0.2083, 1.0, 0.1667, 1.0, 0.4583, 1.0, 0.5, 1.0, 0.5, 1.0, 0.4583, 1.0, 0.75, 1.0, 0.7917, 1.0, 0.7917, 1.0, 0.75, 1.0, 0.125, 1.0, 0.1667, 1.0, 0.1667, 1.0, 0.125, 1.0, 0.4167, 1.0, 0.4583, 1.0, 0.4583, 1.0, 0.4167, 1.0, 0.7083, 1.0, 0.75, 1.0, 0.75, 1.0, 0.7083, 1.0, 0.08333, 1.0, 0.125, 1.0, 0.125, 1.0, 0.08333, 1.0, 0.8333, 1.0, 0.875, 1.0, 0.875, 1.0, 0.8333, 1.0, 0.2083, 1.0, 0.25, 1.0, 0.25, 1.0, 0.2083, 1.0, 0.5, 1.0, 0.5417, 1.0, 0.5417, 1.0, 0.5, 1.0, 0.7917, 1.0, 0.8333, 1.0, 0.8333, 1.0, 0.7917, 1.0, 0.1667, 1.0, 0.2083, 1.0, 0.2083, 1.0, 0.1667, 1.0, 0.4583, 1.0, 0.5, 1.0, 0.5, 1.0, 0.4583, 1.0, 0.75, 1.0, 0.7917, 1.0, 0.7917, 1.0, 0.75, 1.0, 0.125, 1.0, 0.1667, 1.0, 0.1667, 1.0, 0.125, 1.0, 0.4167, 1.0, 0.4583, 1.0, 0.4583, 1.0, 0.4167, 1.0, 0.7083, 1.0, 0.75, 1.0, 0.75, 1.0, 0.7083, 1.0, 0.08333, 1.0, 0.125, 1.0, 0.125, 1.0, 0.08333, 1.0, 0.375, 1.0, 0.4167, 1.0, 0.4167, 1.0, 0.375, 1.0, 0.6667, 1.0, 0.7083, 1.0, 0.7083, 1.0, 0.6667, 1.0, 0.04167, 1.0, 0.08333, 1.0, 0.08333, 1.0, 0.04167, 1.0, 0.9583, 1.0, 1.0, 1.0, 1.0, 1.0, 0.9583, 1.0, 0.3333, 1.0, 0.375, 1.0, 0.375, 1.0, 0.3333, 1.0, 0.625, 1.0, 0.6667, 1.0, 0.6667, 1.0, 0.625, 1.0, -1.863e-07, 1.0, 0.04167, 1.0, 0.04167, 1.0, -1.863e-07, 1.0, 0.9167, 1.0, 0.9583, 1.0, 0.9583, 1.0, 0.9167, 1.0, 0.2917, 1.0, 0.3333, 1.0, 0.3333, 1.0, 0.2917, 1.0, 0.5833, 1.0, 0.625, 1.0, 0.625, 1.0, 0.5833, 1.0, 0.875, 1.0, 0.9167, 1.0, 0.9167, 1.0, 0.875, 1.0, 0.25, 1.0, 0.2917, 1.0, 0.2917, 1.0, 0.25, 1.0, 0.5417, 1.0, 0.5833, 1.0, 0.5833, 1.0, 0.5417, 1.0, 0.6667, 1.0, 0.7083, 1.0, 0.7083, 1.0, 0.6667, 1.0, 0.04167, 1.0, 0.08333, 1.0, 0.08333, 1.0, 0.04167, 1.0, 0.9583, 1.0, 1.0, 1.0, 1.0, 1.0, 0.9583, 1.0, 0.3333, 1.0, 0.375, 1.0, 0.375, 1.0, 0.3333, 1.0, 0.625, 1.0, 0.6667, 1.0, 0.6667, 1.0, 0.625, 1.0, -1.863e-07, 1.0, 0.04167, 1.0, 0.04167, 1.0, -1.863e-07, 1.0, 0.9167, 1.0, 0.9583, 1.0, 0.9583, 1.0, 0.9167, 1.0, 0.2917, 1.0, 0.3333, 1.0, 0.3333, 1.0, 0.2917, 1.0, 0.5833, 1.0, 0.625, 1.0, 0.625, 1.0, 0.5833, 1.0, 0.875, 1.0, 0.9167, 1.0, 0.9167, 1.0, 0.875, 1.0, 0.25, 1.0, 0.2917, 1.0, 0.2917, 1.0, 0.25, 1.0, 0.5417, 1.0, 0.5833, 1.0, 0.5833, 1.0, 0.5417, 1.0, 0.8333, 1.0, 0.875, 1.0, 0.875, 1.0, 0.8333, 1.0, 0.2083, 1.0, 0.25, 1.0, 0.25, 1.0, 0.2083, 1.0, 0.5, 1.0, 0.5417, 1.0, 0.5417, 1.0, 0.5, 1.0, 0.7917, 1.0, 0.8333, 1.0, 0.8333, 1.0, 0.7917, 1.0, 0.1667, 1.0, 0.2083, 1.0, 0.2083, 1.0, 0.1667, 1.0, 0.4583, 1.0, 0.5, 1.0, 0.5, 1.0, 0.4583, 1.0, 0.75, 1.0, 0.7917, 1.0, 0.7917, 1.0, 0.75, 1.0, 0.125, 1.0, 0.1667, 1.0, 0.1667, 1.0, 0.125, 1.0, 0.4167, 1.0, 0.4583, 1.0, 0.4583, 1.0, 0.4167, 1.0, 0.7083, 1.0, 0.75, 1.0, 0.75, 1.0, 0.7083, 1.0, 0.08333, 1.0, 0.125, 1.0, 0.125, 1.0, 0.08333, 1.0, 0.375, 1.0, 0.4167, 1.0, 0.4167, 1.0, 0.375, 1.0, 0.75, 1.0, 0.7917, 1.0, 0.7917, 1.0, 0.75, 1.0, 0.125, 1.0, 0.1667, 1.0, 0.1667, 1.0, 0.125, 1.0, 0.4167, 1.0, 0.4583, 1.0, 0.4583, 1.0, 0.4167, 1.0, 0.7083, 1.0, 0.75, 1.0, 0.75, 1.0, 0.7083, 1.0, 0.08333, 1.0, 0.125, 1.0, 0.125, 1.0, 0.08333, 1.0, 0.375, 1.0, 0.4167, 1.0, 0.4167, 1.0, 0.375, 1.0, 0.6667, 1.0, 0.7083, 1.0, 0.7083, 1.0, 0.6667, 1.0, 0.04167, 1.0, 0.08333, 1.0, 0.08333, 1.0, 0.04167, 1.0, 0.9583, 1.0, 1.0, 1.0, 1.0, 1.0, 0.9583, 1.0, 0.3333, 1.0, 0.375, 1.0, 0.375, 1.0, 0.3333, 1.0, 0.625, 1.0, 0.6667, 1.0, 0.6667, 1.0, 0.625, 1.0, -1.863e-07, 1.0, 0.04167, 1.0, 0.04167, 1.0, -1.863e-07, 1.0, 0.9167, 1.0, 0.9583, 1.0, 0.9583, 1.0, 0.9167, 1.0, 0.2917, 1.0, 0.3333, 1.0, 0.3333, 1.0, 0.2917, 1.0, 0.5833, 1.0, 0.625, 1.0, 0.625, 1.0, 0.5833, 1.0, 0.875, 1.0, 0.9167, 1.0, 0.9167, 1.0, 0.875, 1.0, 0.25, 1.0, 0.2917, 1.0, 0.2917, 1.0, 0.25, 1.0, 0.5417, 1.0, 0.5833, 1.0, 0.5833, 1.0, 0.5417, 1.0, 0.8333, 1.0, 0.875, 1.0, 0.875, 1.0, 0.8333, 1.0, 0.2083, 1.0, 0.25, 1.0, 0.25, 1.0, 0.2083, 1.0, 0.5, 1.0, 0.5417, 1.0, 0.5417, 1.0, 0.5, 1.0, 0.7917, 1.0, 0.8333, 1.0, 0.8333, 1.0, 0.7917, 1.0, 0.1667, 1.0, 0.2083, 1.0, 0.2083, 1.0, 0.1667, 1.0, 0.4583, 1.0, 0.5, 1.0, 0.5, 1.0, 0.4583, 1.0, 0.2917, 1.0, 0.3333, 1.0, 0.3333, 1.0, 0.2917, 1.0, 0.5833, 1.0, 0.625, 1.0, 0.625, 1.0, 0.5833, 1.0, 0.875, 1.0, 0.9167, 1.0, 0.9167, 1.0, 0.875, 1.0, 0.25, 1.0, 0.2917, 1.0, 0.2917, 1.0, 0.25, 1.0, 0.5417, 1.0, 0.5833, 1.0, 0.5833, 1.0, 0.5417, 1.0, 0.8333, 1.0, 0.875, 1.0, 0.875, 1.0, 0.8333, 1.0, 0.2083, 1.0, 0.25, 1.0, 0.25, 1.0, 0.2083, 1.0, 0.5, 1.0, 0.5417, 1.0, 0.5417, 1.0, 0.5, 1.0, 0.7917, 1.0, 0.8333, 1.0, 0.8333, 1.0, 0.7917, 1.0, 0.1667, 1.0, 0.2083, 1.0, 0.2083, 1.0, 0.1667, 1.0, 0.4583, 1.0, 0.5, 1.0, 0.5, 1.0, 0.4583, 1.0, 0.75, 1.0, 0.7917, 1.0, 0.7917, 1.0, 0.75, 1.0, 0.125, 1.0, 0.1667, 1.0, 0.1667, 1.0, 0.125, 1.0, 0.4167, 1.0, 0.4583, 1.0, 0.4583, 1.0, 0.4167, 1.0, 0.7083, 1.0, 0.75, 1.0, 0.75, 1.0, 0.7083, 1.0, 0.08333, 1.0, 0.125, 1.0, 0.125, 1.0, 0.08333, 1.0, 0.375, 1.0, 0.4167, 1.0, 0.4167, 1.0, 0.375, 1.0, 0.6667, 1.0, 0.7083, 1.0, 0.7083, 1.0, 0.6667, 1.0, 0.04167, 1.0, 0.08333, 1.0, 0.08333, 1.0, 0.04167, 1.0, 0.9583, 1.0, 1.0, 1.0, 1.0, 1.0, 0.9583, 1.0, 0.3333, 1.0, 0.375, 1.0, 0.375, 1.0, 0.3333, 1.0, 0.625, 1.0, 0.6667, 1.0, 0.6667, 1.0, 0.625, 1.0, -1.863e-07, 1.0, 0.04167, 1.0, 0.04167, 1.0, -1.863e-07, 1.0, 0.9167, 1.0, 0.9583, 1.0, 0.9583, 1.0, 0.9167, 1.0, 0.7083, 1.0, 0.75, 1.0, 0.75, 1.0, 0.7083, 1.0, 0.08333, 1.0, 0.125, 1.0, 0.125, 1.0, 0.08333, 1.0, 0.375, 1.0, 0.4167, 1.0, 0.4167, 1.0, 0.375, 1.0, 0.6667, 1.0, 0.7083, 1.0, 0.7083, 1.0, 0.6667, 1.0, 0.04167, 1.0, 0.08333, 1.0, 0.08333, 1.0, 0.04167, 1.0, 0.3333, 1.0, 0.375, 1.0, 0.375, 1.0, 0.3333, 1.0, 0.625, 1.0, 0.6667, 1.0, 0.6667, 1.0, 0.625, 1.0, 0.9167, 1.0, 0.9583, 1.0, 0.9583, 1.0, 0.9167, 1.0, 0.2917, 1.0, 0.3333, 1.0, 0.3333, 1.0, 0.2917, 1.0, 0.5833, 1.0, 0.625, 1.0, 0.625, 1.0, 0.5833, 1.0, 0.9583, 1.0, 1.0, 1.0, 1.0, 1.0, 0.9583, 1.0, 0.875, 1.0, 0.9167, 1.0, 0.9167, 1.0, 0.875, 1.0, 0.25, 1.0, 0.2917, 1.0, 0.2917, 1.0, 0.25, 1.0, 0.5417, 1.0, 0.5833, 1.0, 0.5833, 1.0, 0.5417, 1.0, 0.8333, 1.0, 0.875, 1.0, 0.875, 1.0, 0.8333, 1.0, 0.2083, 1.0, 0.25, 1.0, 0.25, 1.0, 0.2083, 1.0, 0.5, 1.0, 0.5417, 1.0, 0.5417, 1.0, 0.5, 1.0, 0.7917, 1.0, 0.8333, 1.0, 0.8333, 1.0, 0.7917, 1.0, 0.1667, 1.0, 0.2083, 1.0, 0.2083, 1.0, 0.1667, 1.0, 0.4583, 1.0, 0.5, 1.0, 0.5, 1.0, 0.4583, 1.0, 0.75, 1.0, 0.7917, 1.0, 0.7917, 1.0, 0.75, 1.0, 0.125, 1.0, 0.1667, 1.0, 0.1667, 1.0, 0.125, 1.0, 0.4167, 1.0, 0.4583, 1.0, 0.4583, 1.0, 0.4167, 1.0, -1.863e-07, 1.0, 0.04167, 1.0, 0.04167, 1.0, -1.863e-07, 1.0, 0.9583, 1.0, 1.0, 1.0, 0.9987, 1.0, 0.9597, 1.0, 0.928, 1.0, 0.03034, 1.0, 0.3244, 1.0, 0.634, 1.0, 0.9167, 1.0, 0.9583, 1.0, 0.957, 1.0, 0.9167, 1.0, 0.9167, 1.0, 0.957, 1.0, 0.634, 1.0, 0.7652, 1.0, 0.875, 1.0, 0.9167, 1.0, 0.9167, 1.0, 0.875, 1.0, 0.875, 1.0, 0.9167, 1.0, 0.7652, 1.0, 0.7762, 1.0, 0.8333, 1.0, 0.875, 1.0, 0.875, 1.0, 0.8333, 1.0, 0.8333, 1.0, 0.875, 1.0, 0.7762, 1.0, 0.7593, 1.0, 0.7917, 1.0, 0.8333, 1.0, 0.8333, 1.0, 0.7917, 1.0, 0.7917, 1.0, 0.8333, 1.0, 0.7593, 1.0, 0.7334, 1.0, 0.75, 1.0, 0.7917, 1.0, 0.7917, 1.0, 0.75, 1.0, 0.75, 1.0, 0.7917, 1.0, 0.7334, 1.0, 0.7033, 1.0, 0.7083, 1.0, 0.75, 1.0, 0.75, 1.0, 0.7083, 1.0, 0.7083, 1.0, 0.75, 1.0, 0.7033, 1.0, 0.671, 1.0, 0.6667, 1.0, 0.7083, 1.0, 0.7083, 1.0, 0.6667, 1.0, 0.6667, 1.0, 0.7083, 1.0, 0.671, 1.0, 0.6374, 1.0, 0.625, 1.0, 0.6667, 1.0, 0.6667, 1.0, 0.625, 1.0, 0.625, 1.0, 0.6667, 1.0, 0.6374, 1.0, 0.603, 1.0, 0.5833, 1.0, 0.625, 1.0, 0.625, 1.0, 0.5833, 1.0, 0.5833, 1.0, 0.625, 1.0, 0.603, 1.0, 0.5679, 1.0, 0.5417, 1.0, 0.5833, 1.0, 0.5833, 1.0, 0.5417, 1.0, 0.5417, 1.0, 0.5833, 1.0, 0.5679, 1.0, 0.5326, 1.0, 0.5, 1.0, 0.5417, 1.0, 0.5417, 1.0, 0.5, 1.0, 0.5, 1.0, 0.5417, 1.0, 0.5326, 1.0, 0.497, 1.0, 0.4583, 1.0, 0.5, 1.0, 0.5, 1.0, 0.4583, 1.0, 0.4583, 1.0, 0.5, 1.0, 0.497, 1.0, 0.4613, 1.0, 0.4167, 1.0, 0.4583, 1.0, 0.4583, 1.0, 0.4167, 1.0, 0.4167, 1.0, 0.4583, 1.0, 0.4613, 1.0, 0.4258, 1.0, 0.375, 1.0, 0.4167, 1.0, 0.4167, 1.0, 0.375, 1.0, 0.375, 1.0, 0.4167, 1.0, 0.4258, 1.0, 0.3904, 1.0, 0.3333, 1.0, 0.375, 1.0, 0.375, 1.0, 0.3333, 1.0, 0.3333, 1.0, 0.375, 1.0, 0.3904, 1.0, 0.3554, 1.0, 0.2917, 1.0, 0.3333, 1.0, 0.3333, 1.0, 0.2917, 1.0, 0.2917, 1.0, 0.3333, 1.0, 0.3554, 1.0, 0.3209, 1.0, 0.25, 1.0, 0.2917, 1.0, 0.2917, 1.0, 0.25, 1.0, 0.25, 1.0, 0.2917, 1.0, 0.3209, 1.0, 0.2873, 1.0, 0.2083, 1.0, 0.25, 1.0, 0.25, 1.0, 0.2083, 1.0, 0.2083, 1.0, 0.25, 1.0, 0.2873, 1.0, 0.255, 1.0, 0.1667, 1.0, 0.2083, 1.0, 0.2083, 1.0, 0.1667, 1.0, 0.1667, 1.0, 0.2083, 1.0, 0.255, 1.0, 0.225, 1.0, 0.125, 1.0, 0.1667, 1.0, 0.1667, 1.0, 0.125, 1.0, 0.125, 1.0, 0.1667, 1.0, 0.225, 1.0, 0.199, 1.0, 0.08333, 1.0, 0.125, 1.0, 0.125, 1.0, 0.08333, 1.0, 0.08333, 1.0, 0.125, 1.0, 0.199, 1.0, 0.1821, 1.0, 0.04167, 1.0, 0.08333, 1.0, 0.08333, 1.0, 0.04167, 1.0, 0.04167, 1.0, 0.08333, 1.0, 0.1821, 1.0, 0.1932, 1.0, -1.863e-07, 1.0, 0.04167, 1.0, 0.04167, 1.0, 0.001319, 1.0, 0.001319, 1.0, 0.04167, 1.0, 0.1932, 1.0, 0.3244, 1.0, 0.634, 1.0, 0.3244, 1.0, 0.1932, 1.0, 0.1821, 1.0, 0.199, 1.0, 0.225, 1.0, 0.255, 1.0, 0.2873, 1.0, 0.3209, 1.0, 0.3554, 1.0, 0.3904, 1.0, 0.4258, 1.0, 0.4613, 1.0, 0.497, 1.0, 0.5326, 1.0, 0.5679, 1.0, 0.603, 1.0, 0.6374, 1.0, 0.671, 1.0, 0.7033, 1.0, 0.7334, 1.0, 0.7593, 1.0, 0.7762, 1.0, 0.7652, 1.0])
me_cylinder.update()

# ---- objects
ob_beer_model = bpy.data.objects.new('beer_model', me_cylinder)

# ---- transforms, parenting, visibility, modifiers, constraints
ob_beer_model.location = (0.0, 0.0, -0.9982)
ob_beer_model.scale = (0.5915, 0.5915, 0.673)

# ---- collection membership
col_collection.objects.link(ob_beer_model)

# ---- scene / render settings (as saved in the file)
scene.frame_start = 1; scene.frame_end = 250; scene.frame_set(0)
scene.render.engine = 'BLENDER_EEVEE_NEXT'
scene.cycles.sampling_pattern = 'TABULATED_SOBOL'
bpy.context.view_layer.update()

# ---- added for rendering (the .blend has no active camera and no usable light): camera, sun
cam_auto = bpy.data.cameras.new('AutoCamera')
cam_auto.lens = 50.0
cam_auto.sensor_width = 36.0
cam_auto.clip_end = 1000.0
ob_auto_camera = bpy.data.objects.new('AutoCamera', cam_auto)
scene.collection.objects.link(ob_auto_camera)
ob_auto_camera.location = (4.1828, -5.01935, 3.40123)
ob_auto_camera.rotation_euler = (1.09748, -7.21219e-08, 0.694738)
scene.camera = ob_auto_camera
light_auto_sun = bpy.data.lights.new('AutoSun', 'SUN')
light_auto_sun.energy = 3.0
light_auto_sun.angle = 0.0523599
ob_auto_sun = bpy.data.objects.new('AutoSun', light_auto_sun)
scene.collection.objects.link(ob_auto_sun)
ob_auto_sun.rotation_euler = (0.872665, 0.174533, 0.523599)
bpy.context.view_layer.update()
